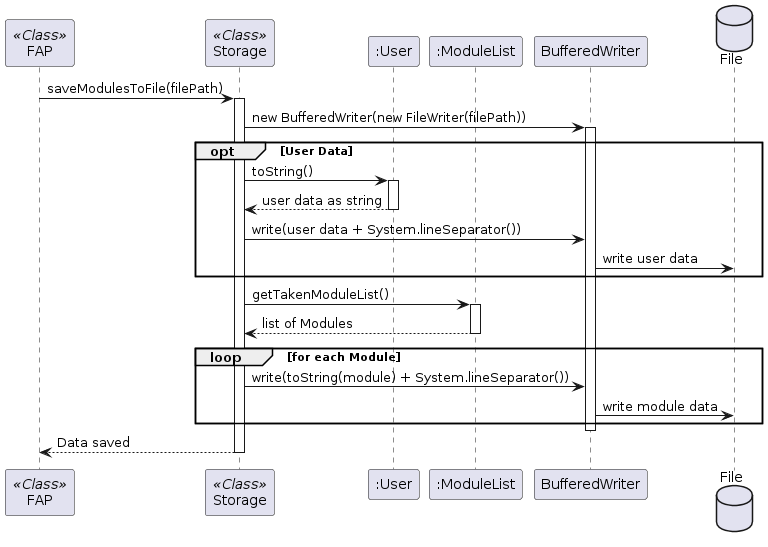

The diagram above was rendered by PlantUML. Its source (embedded in the PNG):
@startuml
participant FAP as FAP <<Class>>
participant "Storage" as Storage <<Class>>
participant ":User" as User
participant ":ModuleList" as ModuleList
participant "BufferedWriter" as BW
database "File" as File

FAP -> Storage : saveModulesToFile(filePath)
activate Storage

Storage -> BW : new BufferedWriter(new FileWriter(filePath))
activate BW

opt User Data
    Storage -> User : toString()
    activate User
    User --> Storage : user data as string
    deactivate User
    Storage -> BW : write(user data + System.lineSeparator())
    BW -> File : write user data
end

Storage -> ModuleList : getTakenModuleList()
activate ModuleList
ModuleList --> Storage : list of Modules
deactivate ModuleList

loop for each Module
    Storage -> BW : write(toString(module) + System.lineSeparator())
    BW -> File : write module data
end

deactivate BW
Storage --> FAP : Data saved
deactivate Storage
@enduml